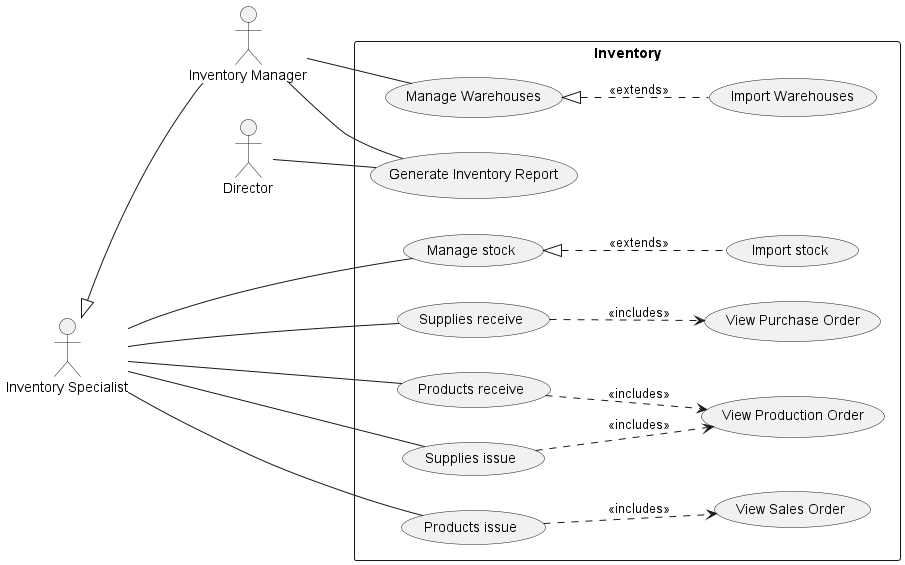

The diagram above was rendered by PlantUML. Its source (embedded in the PNG):
@startuml inventory
left to right direction

:Director: as d

:Inventory Manager: as im
:Inventory Specialist: as is
is <|-- im

rectangle Inventory {
    is -- (Manage stock)
    (Manage stock) <|.. (Import stock) : <<extends>>

    is -- (Supplies receive)
    (Supplies receive) ..> (View Purchase Order) : <<includes>>
    is -- (Products receive)
    (Products receive) ..> (View Production Order) : <<includes>>

    is -- (Supplies issue)
    (Supplies issue) ..> (View Production Order) : <<includes>>
    is -- (Products issue)
    (Products issue) ..> (View Sales Order) : <<includes>>

    im -- (Manage Warehouses)
    (Manage Warehouses) <|.. (Import Warehouses) : <<extends>>
    im -- (Generate Inventory Report)
    d -- (Generate Inventory Report)
}
@enduml